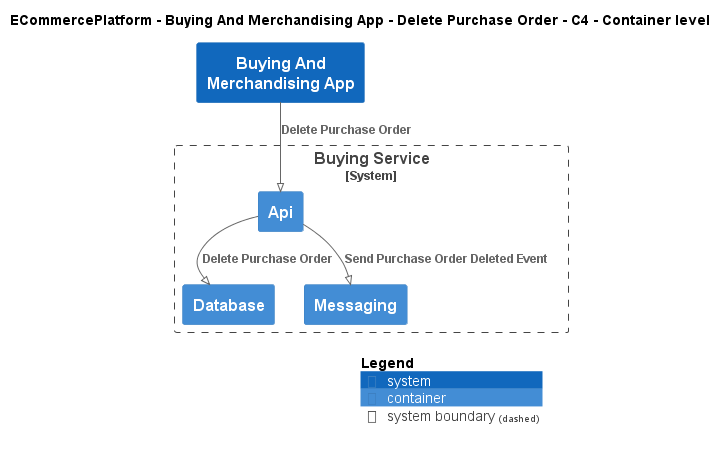

The diagram above was rendered by PlantUML. Its source (embedded in the PNG):
@startuml
!pragma layout smetana
!include ..\..\..\..\..\.c4s\C4_Container.puml

AddElementTag("c4interflow:lifecycle:new", $bgColor=green, $fontColor=#ffffff, $borderColor=green, $shadowing="False")
AddElementTag("c4interflow:lifecycle:changed", $bgColor=orange, $fontColor=#ffffff, $borderColor=orange, $shadowing="False")
AddElementTag("c4interflow:lifecycle:removed", $bgColor=red, $fontColor=#ffffff, $borderColor=red, $shadowing="False")

AddRelTag("c4interflow:lifecycle:new", $textColor=green, $lineColor=green)
AddRelTag("c4interflow:lifecycle:changed", $textColor=orange, $lineColor=orange)
AddRelTag("c4interflow:lifecycle:removed", $textColor=red, $lineColor=red)

SHOW_PERSON_PORTRAIT()
LAYOUT_TOP_DOWN()

skinparam linetype polyline

title ECommercePlatform - Buying And Merchandising App - Delete Purchase Order - C4 - Container level

System(ECommercePlatform.SoftwareSystems.BuyingAndMerchandisingApp, "Buying And Merchandising App", "")

System_Boundary(ECommercePlatform.SoftwareSystems.BuyingService, "Buying Service") {
    Container(ECommercePlatform.SoftwareSystems.BuyingService.Containers.Api, "Api", "", "")
    Container(ECommercePlatform.SoftwareSystems.BuyingService.Containers.Database, "Database", "", "")
    Container(ECommercePlatform.SoftwareSystems.BuyingService.Containers.Messaging, "Messaging", "", "")
}

Rel(ECommercePlatform.SoftwareSystems.BuyingAndMerchandisingApp, ECommercePlatform.SoftwareSystems.BuyingService.Containers.Api, "Delete Purchase Order")
Rel(ECommercePlatform.SoftwareSystems.BuyingService.Containers.Api, ECommercePlatform.SoftwareSystems.BuyingService.Containers.Database, "Delete Purchase Order")
Rel(ECommercePlatform.SoftwareSystems.BuyingService.Containers.Api, ECommercePlatform.SoftwareSystems.BuyingService.Containers.Messaging, "Send Purchase Order Deleted Event")


SHOW_LEGEND()
@enduml